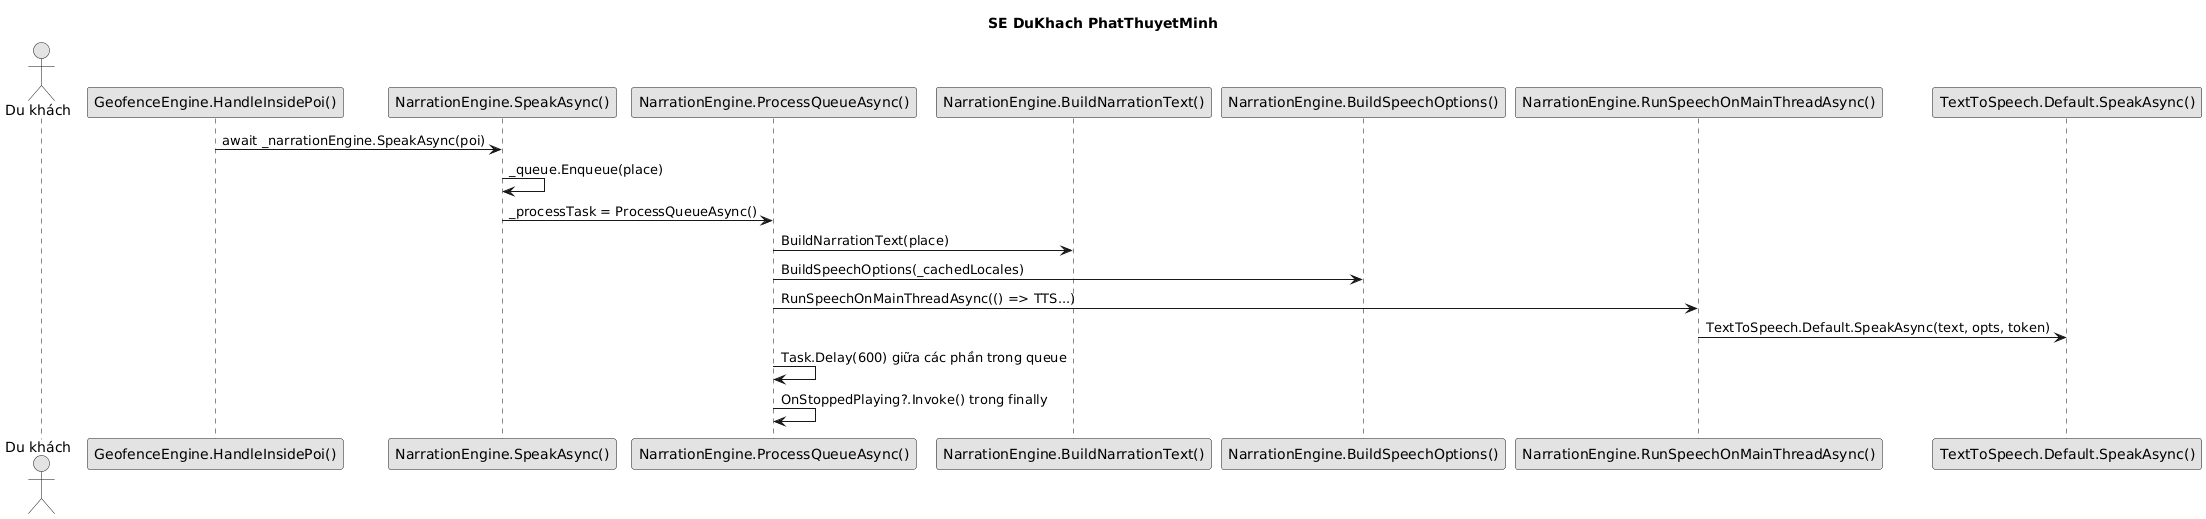

The diagram above was rendered by PlantUML. Its source (embedded in the PNG):
@startuml
title SE DuKhach PhatThuyetMinh
skinparam shadowing false
skinparam monochrome true
actor "Du khách" as U
participant "GeofenceEngine.HandleInsidePoi()" as GEO
participant "NarrationEngine.SpeakAsync()" as SPEAK
participant "NarrationEngine.ProcessQueueAsync()" as Q
participant "NarrationEngine.BuildNarrationText()" as TXT
participant "NarrationEngine.BuildSpeechOptions()" as OPT
participant "NarrationEngine.RunSpeechOnMainThreadAsync()" as RUN
participant "TextToSpeech.Default.SpeakAsync()" as TTS
GEO -> SPEAK : await _narrationEngine.SpeakAsync(poi)
SPEAK -> SPEAK : _queue.Enqueue(place)
SPEAK -> Q : _processTask = ProcessQueueAsync()
Q -> TXT : BuildNarrationText(place)
Q -> OPT : BuildSpeechOptions(_cachedLocales)
Q -> RUN : RunSpeechOnMainThreadAsync(() => TTS...)
RUN -> TTS : TextToSpeech.Default.SpeakAsync(text, opts, token)
Q -> Q : Task.Delay(600) giữa các phần trong queue
Q -> Q : OnStoppedPlaying?.Invoke() trong finally
@enduml